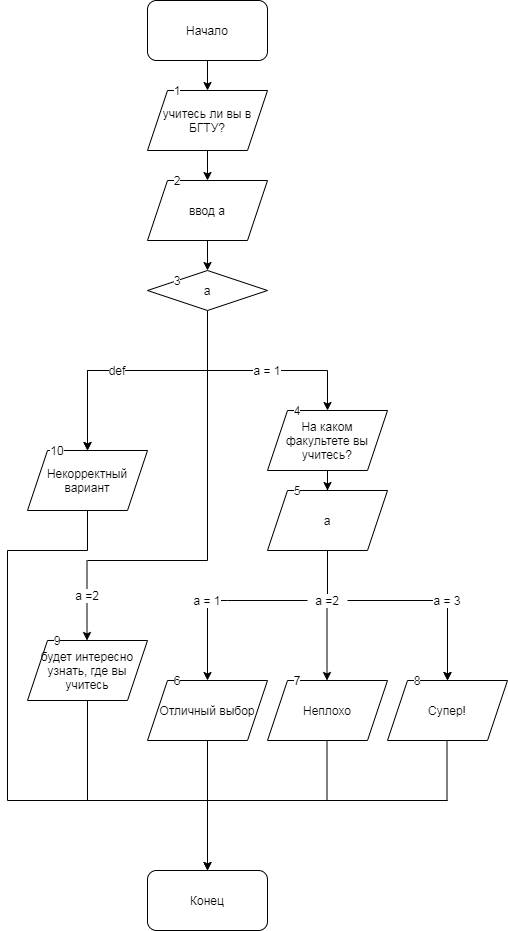

The diagram above was exported from draw.io. Its source (the exported page's mxGraphModel, read from the mxfile embedded in the PNG):
<mxGraphModel dx="524" dy="740" grid="1" gridSize="10" guides="1" tooltips="1" connect="1" arrows="1" fold="1" page="1" pageScale="1" pageWidth="827" pageHeight="1169" math="0" shadow="0">
  <root>
    <mxCell id="0" />
    <mxCell id="1" parent="0" />
    <mxCell id="6gVZ3KQ_Fbw22bTVSsN4-15" style="edgeStyle=orthogonalEdgeStyle;rounded=0;orthogonalLoop=1;jettySize=auto;html=1;entryX=0.5;entryY=0;entryDx=0;entryDy=0;" parent="1" source="6gVZ3KQ_Fbw22bTVSsN4-12" target="hh1QbIvXz5rnYY544A0t-9" edge="1">
      <mxGeometry relative="1" as="geometry">
        <mxPoint x="120" y="450" as="targetPoint" />
        <Array as="points">
          <mxPoint x="120" y="370" />
        </Array>
        <mxPoint x="180" y="290" as="sourcePoint" />
      </mxGeometry>
    </mxCell>
    <mxCell id="hh1QbIvXz5rnYY544A0t-3" value="" style="edgeStyle=orthogonalEdgeStyle;rounded=0;orthogonalLoop=1;jettySize=auto;html=1;" parent="1" source="hh1QbIvXz5rnYY544A0t-1" target="hh1QbIvXz5rnYY544A0t-2" edge="1">
      <mxGeometry relative="1" as="geometry" />
    </mxCell>
    <mxCell id="hh1QbIvXz5rnYY544A0t-1" value="Начало" style="rounded=1;whiteSpace=wrap;html=1;" parent="1" vertex="1">
      <mxGeometry x="180" width="120" height="60" as="geometry" />
    </mxCell>
    <mxCell id="hh1QbIvXz5rnYY544A0t-5" value="" style="edgeStyle=orthogonalEdgeStyle;rounded=0;orthogonalLoop=1;jettySize=auto;html=1;" parent="1" source="hh1QbIvXz5rnYY544A0t-2" target="hh1QbIvXz5rnYY544A0t-4" edge="1">
      <mxGeometry relative="1" as="geometry" />
    </mxCell>
    <mxCell id="hh1QbIvXz5rnYY544A0t-2" value="учитесь ли вы в БГТУ?" style="shape=parallelogram;perimeter=parallelogramPerimeter;whiteSpace=wrap;html=1;fixedSize=1;" parent="1" vertex="1">
      <mxGeometry x="180" y="90" width="120" height="60" as="geometry" />
    </mxCell>
    <mxCell id="hh1QbIvXz5rnYY544A0t-7" value="" style="edgeStyle=orthogonalEdgeStyle;rounded=0;orthogonalLoop=1;jettySize=auto;html=1;" parent="1" source="hh1QbIvXz5rnYY544A0t-4" target="hh1QbIvXz5rnYY544A0t-6" edge="1">
      <mxGeometry relative="1" as="geometry" />
    </mxCell>
    <mxCell id="hh1QbIvXz5rnYY544A0t-4" value="ввод а" style="shape=parallelogram;perimeter=parallelogramPerimeter;whiteSpace=wrap;html=1;fixedSize=1;" parent="1" vertex="1">
      <mxGeometry x="180" y="180" width="120" height="60" as="geometry" />
    </mxCell>
    <mxCell id="hh1QbIvXz5rnYY544A0t-10" style="edgeStyle=orthogonalEdgeStyle;rounded=0;orthogonalLoop=1;jettySize=auto;html=1;" parent="1" source="6gVZ3KQ_Fbw22bTVSsN4-1" target="hh1QbIvXz5rnYY544A0t-11" edge="1">
      <mxGeometry relative="1" as="geometry">
        <mxPoint x="360" y="440" as="targetPoint" />
        <Array as="points">
          <mxPoint x="240" y="370" />
          <mxPoint x="360" y="370" />
        </Array>
      </mxGeometry>
    </mxCell>
    <mxCell id="hh1QbIvXz5rnYY544A0t-6" value="а" style="rhombus;whiteSpace=wrap;html=1;" parent="1" vertex="1">
      <mxGeometry x="180" y="270" width="120" height="40" as="geometry" />
    </mxCell>
    <mxCell id="hh1QbIvXz5rnYY544A0t-32" style="edgeStyle=orthogonalEdgeStyle;rounded=0;orthogonalLoop=1;jettySize=auto;html=1;" parent="1" source="hh1QbIvXz5rnYY544A0t-9" edge="1">
      <mxGeometry relative="1" as="geometry">
        <mxPoint x="240" y="870" as="targetPoint" />
        <Array as="points">
          <mxPoint x="120" y="550" />
          <mxPoint x="40" y="550" />
          <mxPoint x="40" y="800" />
          <mxPoint x="240" y="800" />
        </Array>
      </mxGeometry>
    </mxCell>
    <mxCell id="hh1QbIvXz5rnYY544A0t-9" value="Некорректный вариант" style="shape=parallelogram;perimeter=parallelogramPerimeter;whiteSpace=wrap;html=1;fixedSize=1;" parent="1" vertex="1">
      <mxGeometry x="60" y="450" width="120" height="60" as="geometry" />
    </mxCell>
    <mxCell id="hh1QbIvXz5rnYY544A0t-13" value="" style="edgeStyle=orthogonalEdgeStyle;rounded=0;orthogonalLoop=1;jettySize=auto;html=1;" parent="1" source="hh1QbIvXz5rnYY544A0t-11" target="hh1QbIvXz5rnYY544A0t-12" edge="1">
      <mxGeometry relative="1" as="geometry" />
    </mxCell>
    <mxCell id="hh1QbIvXz5rnYY544A0t-11" value="На каком факультете вы учитесь?" style="shape=parallelogram;perimeter=parallelogramPerimeter;whiteSpace=wrap;html=1;fixedSize=1;" parent="1" vertex="1">
      <mxGeometry x="300" y="410" width="120" height="60" as="geometry" />
    </mxCell>
    <mxCell id="hh1QbIvXz5rnYY544A0t-12" value="а" style="shape=parallelogram;perimeter=parallelogramPerimeter;whiteSpace=wrap;html=1;fixedSize=1;" parent="1" vertex="1">
      <mxGeometry x="300" y="490" width="120" height="60" as="geometry" />
    </mxCell>
    <mxCell id="hh1QbIvXz5rnYY544A0t-14" value="" style="endArrow=none;html=1;entryX=0.5;entryY=1;entryDx=0;entryDy=0;" parent="1" target="hh1QbIvXz5rnYY544A0t-12" edge="1">
      <mxGeometry width="50" height="50" relative="1" as="geometry">
        <mxPoint x="360" y="600" as="sourcePoint" />
        <mxPoint x="390" y="550" as="targetPoint" />
      </mxGeometry>
    </mxCell>
    <mxCell id="hh1QbIvXz5rnYY544A0t-15" value="" style="endArrow=none;html=1;" parent="1" source="6gVZ3KQ_Fbw22bTVSsN4-5" edge="1">
      <mxGeometry width="50" height="50" relative="1" as="geometry">
        <mxPoint x="240" y="600" as="sourcePoint" />
        <mxPoint x="480" y="600" as="targetPoint" />
      </mxGeometry>
    </mxCell>
    <mxCell id="hh1QbIvXz5rnYY544A0t-16" value="" style="endArrow=classic;html=1;" parent="1" edge="1">
      <mxGeometry width="50" height="50" relative="1" as="geometry">
        <mxPoint x="240" y="600" as="sourcePoint" />
        <mxPoint x="240" y="680" as="targetPoint" />
      </mxGeometry>
    </mxCell>
    <mxCell id="hh1QbIvXz5rnYY544A0t-17" value="" style="endArrow=classic;html=1;" parent="1" edge="1">
      <mxGeometry width="50" height="50" relative="1" as="geometry">
        <mxPoint x="359.5" y="600" as="sourcePoint" />
        <mxPoint x="359.5" y="680" as="targetPoint" />
      </mxGeometry>
    </mxCell>
    <mxCell id="hh1QbIvXz5rnYY544A0t-18" value="" style="endArrow=classic;html=1;" parent="1" source="6gVZ3KQ_Fbw22bTVSsN4-7" edge="1">
      <mxGeometry width="50" height="50" relative="1" as="geometry">
        <mxPoint x="480" y="600" as="sourcePoint" />
        <mxPoint x="480" y="680" as="targetPoint" />
      </mxGeometry>
    </mxCell>
    <mxCell id="hh1QbIvXz5rnYY544A0t-19" value="Отличный выбор" style="shape=parallelogram;perimeter=parallelogramPerimeter;whiteSpace=wrap;html=1;fixedSize=1;" parent="1" vertex="1">
      <mxGeometry x="180" y="680" width="120" height="60" as="geometry" />
    </mxCell>
    <mxCell id="hh1QbIvXz5rnYY544A0t-20" value="Неплохо" style="shape=parallelogram;perimeter=parallelogramPerimeter;whiteSpace=wrap;html=1;fixedSize=1;" parent="1" vertex="1">
      <mxGeometry x="300" y="680" width="120" height="60" as="geometry" />
    </mxCell>
    <mxCell id="hh1QbIvXz5rnYY544A0t-21" value="Супер!" style="shape=parallelogram;perimeter=parallelogramPerimeter;whiteSpace=wrap;html=1;fixedSize=1;" parent="1" vertex="1">
      <mxGeometry x="420" y="680" width="120" height="60" as="geometry" />
    </mxCell>
    <mxCell id="hh1QbIvXz5rnYY544A0t-23" value="" style="endArrow=none;html=1;" parent="1" edge="1">
      <mxGeometry width="50" height="50" relative="1" as="geometry">
        <mxPoint x="240" y="560" as="sourcePoint" />
        <mxPoint x="240" y="370" as="targetPoint" />
      </mxGeometry>
    </mxCell>
    <mxCell id="hh1QbIvXz5rnYY544A0t-24" value="" style="endArrow=none;html=1;" parent="1" edge="1">
      <mxGeometry width="50" height="50" relative="1" as="geometry">
        <mxPoint x="120" y="560" as="sourcePoint" />
        <mxPoint x="240" y="560" as="targetPoint" />
      </mxGeometry>
    </mxCell>
    <mxCell id="hh1QbIvXz5rnYY544A0t-25" value="" style="endArrow=classic;html=1;" parent="1" edge="1">
      <mxGeometry width="50" height="50" relative="1" as="geometry">
        <mxPoint x="119.5" y="560" as="sourcePoint" />
        <mxPoint x="119.5" y="640" as="targetPoint" />
      </mxGeometry>
    </mxCell>
    <mxCell id="hh1QbIvXz5rnYY544A0t-31" style="edgeStyle=orthogonalEdgeStyle;rounded=0;orthogonalLoop=1;jettySize=auto;html=1;" parent="1" source="hh1QbIvXz5rnYY544A0t-26" edge="1">
      <mxGeometry relative="1" as="geometry">
        <mxPoint x="240" y="870" as="targetPoint" />
        <Array as="points">
          <mxPoint x="120" y="800" />
          <mxPoint x="240" y="800" />
        </Array>
      </mxGeometry>
    </mxCell>
    <mxCell id="hh1QbIvXz5rnYY544A0t-26" value="будет интересно узнать, где вы учитесь" style="shape=parallelogram;perimeter=parallelogramPerimeter;whiteSpace=wrap;html=1;fixedSize=1;" parent="1" vertex="1">
      <mxGeometry x="60" y="640" width="120" height="60" as="geometry" />
    </mxCell>
    <mxCell id="hh1QbIvXz5rnYY544A0t-27" value="" style="endArrow=none;html=1;entryX=0.5;entryY=1;entryDx=0;entryDy=0;" parent="1" target="hh1QbIvXz5rnYY544A0t-19" edge="1">
      <mxGeometry width="50" height="50" relative="1" as="geometry">
        <mxPoint x="240" y="800" as="sourcePoint" />
        <mxPoint x="270" y="740" as="targetPoint" />
      </mxGeometry>
    </mxCell>
    <mxCell id="hh1QbIvXz5rnYY544A0t-28" value="" style="endArrow=none;html=1;entryX=0.5;entryY=1;entryDx=0;entryDy=0;" parent="1" edge="1">
      <mxGeometry width="50" height="50" relative="1" as="geometry">
        <mxPoint x="359.5" y="800" as="sourcePoint" />
        <mxPoint x="359.5" y="740" as="targetPoint" />
      </mxGeometry>
    </mxCell>
    <mxCell id="hh1QbIvXz5rnYY544A0t-29" value="" style="endArrow=none;html=1;entryX=0.5;entryY=1;entryDx=0;entryDy=0;" parent="1" edge="1">
      <mxGeometry width="50" height="50" relative="1" as="geometry">
        <mxPoint x="479.5" y="800" as="sourcePoint" />
        <mxPoint x="479.5" y="740" as="targetPoint" />
      </mxGeometry>
    </mxCell>
    <mxCell id="hh1QbIvXz5rnYY544A0t-30" value="" style="endArrow=none;html=1;" parent="1" edge="1">
      <mxGeometry width="50" height="50" relative="1" as="geometry">
        <mxPoint x="240" y="800" as="sourcePoint" />
        <mxPoint x="480" y="800" as="targetPoint" />
      </mxGeometry>
    </mxCell>
    <mxCell id="hh1QbIvXz5rnYY544A0t-33" value="Конец" style="rounded=1;whiteSpace=wrap;html=1;" parent="1" vertex="1">
      <mxGeometry x="180" y="870" width="120" height="60" as="geometry" />
    </mxCell>
    <mxCell id="hh1QbIvXz5rnYY544A0t-34" value="1" style="text;html=1;strokeColor=none;fillColor=none;align=center;verticalAlign=middle;whiteSpace=wrap;rounded=0;labelBackgroundColor=#ffffff;" parent="1" vertex="1">
      <mxGeometry x="190" y="80" width="40" height="20" as="geometry" />
    </mxCell>
    <mxCell id="hh1QbIvXz5rnYY544A0t-35" value="2" style="text;html=1;strokeColor=none;fillColor=none;align=center;verticalAlign=middle;whiteSpace=wrap;rounded=0;labelBackgroundColor=#ffffff;" parent="1" vertex="1">
      <mxGeometry x="190" y="170" width="40" height="20" as="geometry" />
    </mxCell>
    <mxCell id="hh1QbIvXz5rnYY544A0t-36" value="3" style="text;html=1;strokeColor=none;fillColor=none;align=center;verticalAlign=middle;whiteSpace=wrap;rounded=0;labelBackgroundColor=#ffffff;" parent="1" vertex="1">
      <mxGeometry x="190" y="270" width="40" height="20" as="geometry" />
    </mxCell>
    <mxCell id="hh1QbIvXz5rnYY544A0t-37" value="4" style="text;html=1;strokeColor=none;fillColor=none;align=center;verticalAlign=middle;whiteSpace=wrap;rounded=0;labelBackgroundColor=#ffffff;" parent="1" vertex="1">
      <mxGeometry x="310" y="400" width="40" height="20" as="geometry" />
    </mxCell>
    <mxCell id="hh1QbIvXz5rnYY544A0t-38" value="5" style="text;html=1;strokeColor=none;fillColor=none;align=center;verticalAlign=middle;whiteSpace=wrap;rounded=0;labelBackgroundColor=#ffffff;" parent="1" vertex="1">
      <mxGeometry x="310" y="480" width="40" height="20" as="geometry" />
    </mxCell>
    <mxCell id="hh1QbIvXz5rnYY544A0t-39" value="6" style="text;html=1;strokeColor=none;fillColor=none;align=center;verticalAlign=middle;whiteSpace=wrap;rounded=0;labelBackgroundColor=#ffffff;" parent="1" vertex="1">
      <mxGeometry x="190" y="670" width="40" height="20" as="geometry" />
    </mxCell>
    <mxCell id="hh1QbIvXz5rnYY544A0t-40" value="7" style="text;html=1;strokeColor=none;fillColor=none;align=center;verticalAlign=middle;whiteSpace=wrap;rounded=0;labelBackgroundColor=#ffffff;" parent="1" vertex="1">
      <mxGeometry x="310" y="670" width="40" height="20" as="geometry" />
    </mxCell>
    <mxCell id="hh1QbIvXz5rnYY544A0t-41" value="9" style="text;html=1;strokeColor=none;fillColor=none;align=center;verticalAlign=middle;whiteSpace=wrap;rounded=0;labelBackgroundColor=#ffffff;" parent="1" vertex="1">
      <mxGeometry x="70" y="630" width="40" height="20" as="geometry" />
    </mxCell>
    <mxCell id="hh1QbIvXz5rnYY544A0t-42" value="10" style="text;html=1;strokeColor=none;fillColor=none;align=center;verticalAlign=middle;whiteSpace=wrap;rounded=0;labelBackgroundColor=#ffffff;" parent="1" vertex="1">
      <mxGeometry x="70" y="440" width="40" height="20" as="geometry" />
    </mxCell>
    <mxCell id="hh1QbIvXz5rnYY544A0t-43" value="8" style="text;html=1;strokeColor=none;fillColor=none;align=center;verticalAlign=middle;whiteSpace=wrap;rounded=0;labelBackgroundColor=#ffffff;" parent="1" vertex="1">
      <mxGeometry x="430" y="670" width="40" height="20" as="geometry" />
    </mxCell>
    <mxCell id="6gVZ3KQ_Fbw22bTVSsN4-4" value="" style="endArrow=none;html=1;" parent="1" target="6gVZ3KQ_Fbw22bTVSsN4-3" edge="1">
      <mxGeometry width="50" height="50" relative="1" as="geometry">
        <mxPoint x="240" y="600" as="sourcePoint" />
        <mxPoint x="480" y="600" as="targetPoint" />
      </mxGeometry>
    </mxCell>
    <mxCell id="6gVZ3KQ_Fbw22bTVSsN4-3" value="а = 1" style="text;html=1;strokeColor=none;fillColor=none;align=center;verticalAlign=middle;whiteSpace=wrap;rounded=0;labelBackgroundColor=#ffffff;" parent="1" vertex="1">
      <mxGeometry x="220" y="590" width="40" height="20" as="geometry" />
    </mxCell>
    <mxCell id="6gVZ3KQ_Fbw22bTVSsN4-5" value="а =2" style="text;html=1;strokeColor=none;fillColor=none;align=center;verticalAlign=middle;whiteSpace=wrap;rounded=0;labelBackgroundColor=#ffffff;" parent="1" vertex="1">
      <mxGeometry x="340" y="590" width="40" height="20" as="geometry" />
    </mxCell>
    <mxCell id="6gVZ3KQ_Fbw22bTVSsN4-6" value="" style="endArrow=none;html=1;" parent="1" source="6gVZ3KQ_Fbw22bTVSsN4-3" target="6gVZ3KQ_Fbw22bTVSsN4-5" edge="1">
      <mxGeometry width="50" height="50" relative="1" as="geometry">
        <mxPoint x="260" y="600" as="sourcePoint" />
        <mxPoint x="480" y="600" as="targetPoint" />
      </mxGeometry>
    </mxCell>
    <mxCell id="6gVZ3KQ_Fbw22bTVSsN4-11" value="а =2" style="text;html=1;strokeColor=none;fillColor=none;align=center;verticalAlign=middle;whiteSpace=wrap;rounded=0;labelBackgroundColor=#ffffff;" parent="1" vertex="1">
      <mxGeometry x="100" y="585" width="40" height="20" as="geometry" />
    </mxCell>
    <mxCell id="6gVZ3KQ_Fbw22bTVSsN4-8" value="" style="endArrow=classic;html=1;entryX=0.5;entryY=0;entryDx=0;entryDy=0;" parent="1" target="hh1QbIvXz5rnYY544A0t-21" edge="1">
      <mxGeometry width="50" height="50" relative="1" as="geometry">
        <mxPoint x="480" y="600" as="sourcePoint" />
        <mxPoint x="480" y="680" as="targetPoint" />
      </mxGeometry>
    </mxCell>
    <mxCell id="6gVZ3KQ_Fbw22bTVSsN4-7" value="а = 3" style="text;html=1;strokeColor=none;fillColor=none;align=center;verticalAlign=middle;whiteSpace=wrap;rounded=0;labelBackgroundColor=#ffffff;" parent="1" vertex="1">
      <mxGeometry x="460" y="590" width="40" height="20" as="geometry" />
    </mxCell>
    <mxCell id="6gVZ3KQ_Fbw22bTVSsN4-1" value="а = 1" style="text;html=1;strokeColor=none;fillColor=none;align=center;verticalAlign=middle;whiteSpace=wrap;rounded=0;labelBackgroundColor=#ffffff;" parent="1" vertex="1">
      <mxGeometry x="280" y="360" width="40" height="20" as="geometry" />
    </mxCell>
    <mxCell id="K0TPh7AB_p2o_u25ocXi-7" style="edgeStyle=orthogonalEdgeStyle;rounded=0;orthogonalLoop=1;jettySize=auto;html=1;entryX=0.5;entryY=0;entryDx=0;entryDy=0;" edge="1" parent="1" source="hh1QbIvXz5rnYY544A0t-6" target="hh1QbIvXz5rnYY544A0t-9">
      <mxGeometry relative="1" as="geometry">
        <mxPoint x="120" y="450" as="targetPoint" />
        <Array as="points">
          <mxPoint x="240" y="370" />
          <mxPoint x="120" y="370" />
        </Array>
        <mxPoint x="240" y="310" as="sourcePoint" />
      </mxGeometry>
    </mxCell>
    <mxCell id="6gVZ3KQ_Fbw22bTVSsN4-12" value="def" style="text;html=1;strokeColor=none;fillColor=none;align=center;verticalAlign=middle;whiteSpace=wrap;rounded=0;labelBackgroundColor=#ffffff;" parent="1" vertex="1">
      <mxGeometry x="130" y="360" width="40" height="20" as="geometry" />
    </mxCell>
  </root>
</mxGraphModel>